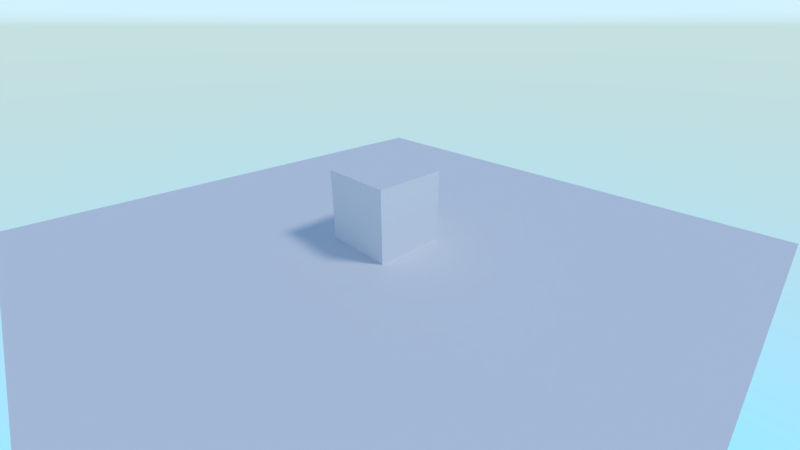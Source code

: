 # Source: clouds.blend  (saved by Blender 2.80.39; exported with 4.5.12 LTS)
import bpy
from mathutils import Matrix  # noqa: F401  (used for matrix-valued properties, if any)

bpy.ops.wm.read_factory_settings(use_empty=True)
scene = bpy.context.scene
scene.name = 'Scene'

# ---- collections
col_collection_1 = bpy.data.collections.new('Collection 1'); scene.collection.children.link(col_collection_1)

# ---- materials (node trees are filled in below, after node groups)
mat_material = bpy.data.materials.new('Material')
mat_material.alpha_threshold = 0.0
mat_material.use_transparent_shadow = False
mat_material.roughness = 0.5
mat_material.line_color = (0.0, 0.0, 0.0, 1.0)

# ---- material node trees
mat_material.use_nodes = True; mat_material.node_tree.nodes.clear()
_N = mat_material.node_tree.nodes; _L = mat_material.node_tree.links
n0 = _N.new('ShaderNodeOutputMaterial'); n0.name = 'Material Output'; n0.location = (300, 300)
n1 = _N.new('ShaderNodeBsdfDiffuse'); n1.name = 'Diffuse BSDF'; n1.location = (10, 300)
_L.new(n1.outputs[0], n0.inputs[0])
n0.is_active_output = True

# ---- world
world_world = bpy.data.worlds.new('World'); scene.world = world_world
world_world.use_nodes = True; world_world.node_tree.nodes.clear()
_N = world_world.node_tree.nodes; _L = world_world.node_tree.links
n0 = _N.new('ShaderNodeOutputWorld'); n0.name = 'World Output'; n0.location = (300, 300)
n1 = _N.new('ShaderNodeBackground'); n1.name = 'Background'; n1.location = (10, 300)
n1.inputs[1].default_value = 4.0
n2 = _N.new('ShaderNodeTexSky'); n2.name = 'Sky Texture'; n2.location = (-241, 327)
n2.sky_type = 'HOSEK_WILKIE'
n2.sun_elevation = 1.571
_L.new(n1.outputs[0], n0.inputs[0])
_L.new(n2.outputs[0], n1.inputs[0])
n0.is_active_output = True
world_world.color = (0.05088, 0.05088, 0.05088)
world_world.use_sun_shadow = False
world_world.sun_shadow_jitter_overblur = 0.0
world_world.cycles.sampling_method = 'MANUAL'

# ---- cameras
cam_camera = bpy.data.cameras.new('Camera')
cam_camera.clip_end = 50.0
cam_camera.lens = 16.0
cam_camera.sensor_width = 32.0
cam_camera.sensor_height = 18.0
cam_camera.ortho_scale = 7.314
cam_camera.dof.focus_distance = 0.0
cam_camera.dof.aperture_fstop = 128.0

# ---- lights
light_lamp = bpy.data.lights.new('Lamp', 'SUN')
light_lamp.transmission_factor = 0.0
light_lamp.cutoff_distance = 30.0
light_lamp.angle = 0.1993
light_lamp.energy = 1.0
light_lamp.shadow_buffer_clip_start = 1.001
light_lamp.shadow_soft_size = 0.1
light_lamp.shadow_cascade_max_distance = 1000.0

# ---- meshes
me_cube_001 = bpy.data.meshes.new('Cube.001')
me_cube_001.from_pydata([(-1.0, -1.0, -1.0), (-1.0, -1.0, 1.0), (-1.0, 1.0, -1.0), (-1.0, 1.0, 1.0), (1.0, -1.0, -1.0), (1.0, -1.0, 1.0), (1.0, 1.0, -1.0), (1.0, 1.0, 1.0)], [], [(0, 1, 3, 2), (2, 3, 7, 6), (6, 7, 5, 4), (4, 5, 1, 0), (2, 6, 4, 0), (7, 3, 1, 5)])
me_cube_001.materials.append(mat_material)
me_cube_001.use_remesh_preserve_volume = False
me_cube_001.use_remesh_preserve_attributes = False
me_cube_001.use_mirror_vertex_groups = False
me_cube_001.update()
me_plane = bpy.data.meshes.new('Plane')
me_plane.from_pydata([(-1.0, -1.0, 0.0), (1.0, -1.0, 0.0), (-1.0, 1.0, 0.0), (1.0, 1.0, 0.0)], [], [(0, 1, 3, 2)])
me_plane.materials.append(mat_material)
me_plane.use_remesh_preserve_volume = False
me_plane.use_remesh_preserve_attributes = False
me_plane.use_mirror_vertex_groups = False
me_plane.update()

# ---- objects
ob_cube = bpy.data.objects.new('Cube', me_cube_001)
ob_plane = bpy.data.objects.new('Plane', me_plane)
ob_lamp = bpy.data.objects.new('Lamp', light_lamp)
ob_camera = bpy.data.objects.new('Camera', cam_camera)

# ---- transforms, parenting, visibility, modifiers, constraints
ob_cube.location = (0.0, 0.0, 1.0)
ob_cube.lineart.crease_threshold = 0.0
ob_plane.location = (0.0, 0.0, 0.0)
ob_plane.scale = (8.0, 8.0, 8.0)
ob_plane.lineart.crease_threshold = 0.0
ob_lamp.location = (4.076, 1.005, 5.904)
ob_lamp.rotation_euler = (0.6503, 0.05522, 2.099)
ob_lamp.lock_rotations_4d = False
ob_lamp.empty_display_type = 'ARROWS'
ob_lamp.color = (0.0, 0.0, 0.0, 0.0)
ob_lamp.lineart.crease_threshold = 0.0
ob_camera.location = (7.481, -6.508, 5.344)
ob_camera.rotation_euler = (1.109, 0.0, 0.8149)
ob_camera.lock_rotations_4d = False
ob_camera.empty_display_type = 'ARROWS'
ob_camera.color = (0.0, 0.0, 0.0, 0.0)
ob_camera.display_type = 'WIRE'
ob_camera.lineart.crease_threshold = 0.0

# ---- collection membership
col_collection_1.objects.link(ob_cube)
col_collection_1.objects.link(ob_plane)
col_collection_1.objects.link(ob_lamp)
col_collection_1.objects.link(ob_camera)

# ---- scene / render settings (as saved in the file)
scene.camera = ob_camera
scene.frame_start = 1; scene.frame_end = 250; scene.frame_set(1)
scene.render.engine = 'BLENDER_EEVEE_NEXT'
scene.render.resolution_percentage = 50
scene.render.dither_intensity = 0.0
scene.render.motion_blur_shutter = 1.0
scene.cycles.use_denoising = False
scene.cycles.samples = 128
scene.cycles.sampling_pattern = 'TABULATED_SOBOL'
scene.cycles.use_adaptive_sampling = False
scene.cycles.use_light_tree = False
scene.cycles.blur_glossy = 0.0
scene.cycles.sample_clamp_indirect = 0.0
scene.view_settings.view_transform = 'Standard'
bpy.context.view_layer.update()
